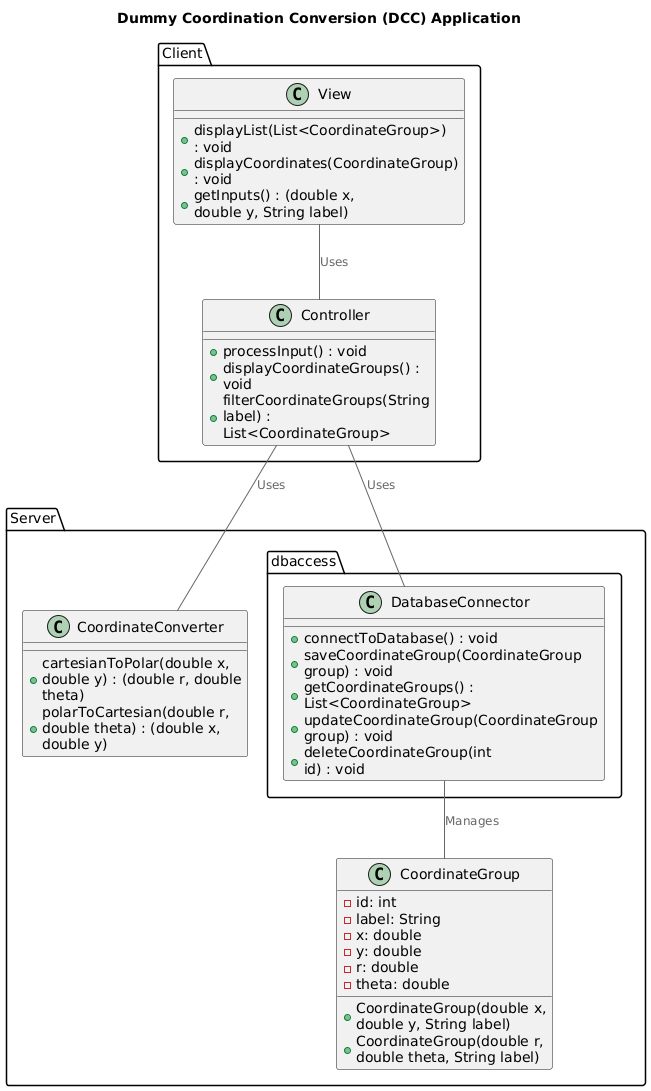

The diagram above was rendered by PlantUML. Its source (embedded in the PNG):
@startuml
!include <C4/C4_Context>

title Dummy Coordination Conversion (DCC) Application


package Client {
  class Controller {
    + processInput() : void 
    + displayCoordinateGroups() : void
    + filterCoordinateGroups(String label) : List<CoordinateGroup>
  }

  class View {
    + displayList(List<CoordinateGroup>) : void
    + displayCoordinates(CoordinateGroup) : void
    + getInputs() : (double x, double y, String label) 
  }

}

package Server {
   package dbaccess {
     class DatabaseConnector {
       + connectToDatabase() : void
       + saveCoordinateGroup(CoordinateGroup group) : void
       + getCoordinateGroups() : List<CoordinateGroup>
       + updateCoordinateGroup(CoordinateGroup group) : void
       + deleteCoordinateGroup(int id) : void
     }
   }

   class CoordinateConverter {
     + cartesianToPolar(double x, double y) : (double r, double theta)
     + polarToCartesian(double r, double theta) : (double x, double y)
   }
   class CoordinateGroup {
      - id: int
      - label: String
      - x: double
      - y: double
      - r: double
      - theta: double
      + CoordinateGroup(double x, double y, String label)
      + CoordinateGroup(double r, double theta, String label) 
   }

}

View -- Controller : Uses
Controller -- DatabaseConnector : Uses
DatabaseConnector -- CoordinateGroup : Manages
Controller -- CoordinateConverter : Uses


@enduml